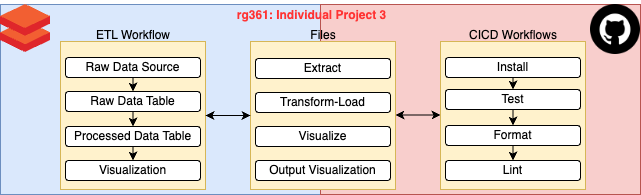

The diagram above was exported from draw.io. Its source (the exported page's mxGraphModel, read from the mxfile embedded in the PNG):
<mxGraphModel dx="954" dy="627" grid="1" gridSize="10" guides="1" tooltips="1" connect="1" arrows="1" fold="1" page="1" pageScale="1" pageWidth="850" pageHeight="1100" math="0" shadow="0">
  <root>
    <mxCell id="0" />
    <mxCell id="1" parent="0" />
    <mxCell id="mm_vf1p7GOdZ5_pGH_eF-1" value="" style="rounded=0;whiteSpace=wrap;html=1;fillColor=#dae8fc;strokeColor=#6c8ebf;" parent="1" vertex="1">
      <mxGeometry x="80" y="194" width="320" height="190" as="geometry" />
    </mxCell>
    <mxCell id="mm_vf1p7GOdZ5_pGH_eF-8" value="" style="rounded=0;whiteSpace=wrap;html=1;fillColor=#fff2cc;strokeColor=#d6b656;" parent="1" vertex="1">
      <mxGeometry x="140" y="231" width="145" height="148" as="geometry" />
    </mxCell>
    <mxCell id="mm_vf1p7GOdZ5_pGH_eF-2" value="" style="rounded=0;whiteSpace=wrap;html=1;fillColor=#f8cecc;strokeColor=#b85450;" parent="1" vertex="1">
      <mxGeometry x="400" y="194" width="320" height="190" as="geometry" />
    </mxCell>
    <mxCell id="mm_vf1p7GOdZ5_pGH_eF-3" value="" style="shape=image;html=1;verticalAlign=top;verticalLabelPosition=bottom;labelBackgroundColor=#ffffff;imageAspect=0;aspect=fixed;image=https://cdn4.iconfinder.com/data/icons/miu-black-social-2/60/github-128.png" parent="1" vertex="1">
      <mxGeometry x="670" y="194" width="50" height="50" as="geometry" />
    </mxCell>
    <mxCell id="mm_vf1p7GOdZ5_pGH_eF-4" value="" style="image;sketch=0;aspect=fixed;html=1;points=[];align=center;fontSize=12;image=img/lib/mscae/Databricks.svg;" parent="1" vertex="1">
      <mxGeometry x="80" y="194" width="50" height="48" as="geometry" />
    </mxCell>
    <mxCell id="mm_vf1p7GOdZ5_pGH_eF-12" style="edgeStyle=orthogonalEdgeStyle;rounded=0;orthogonalLoop=1;jettySize=auto;html=1;exitX=0.5;exitY=1;exitDx=0;exitDy=0;entryX=0.5;entryY=0;entryDx=0;entryDy=0;" parent="1" source="mm_vf1p7GOdZ5_pGH_eF-5" target="mm_vf1p7GOdZ5_pGH_eF-6" edge="1">
      <mxGeometry relative="1" as="geometry" />
    </mxCell>
    <mxCell id="mm_vf1p7GOdZ5_pGH_eF-5" value="Raw Data Source" style="rounded=1;whiteSpace=wrap;html=1;" parent="1" vertex="1">
      <mxGeometry x="145" y="247" width="135" height="20" as="geometry" />
    </mxCell>
    <mxCell id="mm_vf1p7GOdZ5_pGH_eF-13" style="edgeStyle=orthogonalEdgeStyle;rounded=0;orthogonalLoop=1;jettySize=auto;html=1;exitX=0.5;exitY=1;exitDx=0;exitDy=0;entryX=0.5;entryY=0;entryDx=0;entryDy=0;" parent="1" source="mm_vf1p7GOdZ5_pGH_eF-6" target="mm_vf1p7GOdZ5_pGH_eF-7" edge="1">
      <mxGeometry relative="1" as="geometry" />
    </mxCell>
    <mxCell id="mm_vf1p7GOdZ5_pGH_eF-6" value="Raw Data Table" style="rounded=1;whiteSpace=wrap;html=1;" parent="1" vertex="1">
      <mxGeometry x="145" y="281" width="135" height="20" as="geometry" />
    </mxCell>
    <mxCell id="mm_vf1p7GOdZ5_pGH_eF-7" value="Processed Data Table" style="rounded=1;whiteSpace=wrap;html=1;" parent="1" vertex="1">
      <mxGeometry x="145" y="316" width="135" height="20" as="geometry" />
    </mxCell>
    <mxCell id="mm_vf1p7GOdZ5_pGH_eF-9" value="ETL Workflow" style="text;html=1;strokeColor=none;fillColor=none;align=center;verticalAlign=middle;whiteSpace=wrap;rounded=0;rotation=0;" parent="1" vertex="1">
      <mxGeometry x="167.5" y="210" width="90" height="30" as="geometry" />
    </mxCell>
    <mxCell id="mm_vf1p7GOdZ5_pGH_eF-15" value="" style="rounded=0;whiteSpace=wrap;html=1;fillColor=#fff2cc;strokeColor=#d6b656;" parent="1" vertex="1">
      <mxGeometry x="330" y="231" width="145" height="148" as="geometry" />
    </mxCell>
    <mxCell id="mm_vf1p7GOdZ5_pGH_eF-16" value="Files" style="text;html=1;strokeColor=none;fillColor=none;align=center;verticalAlign=middle;whiteSpace=wrap;rounded=0;rotation=0;" parent="1" vertex="1">
      <mxGeometry x="357.5" y="210" width="90" height="30" as="geometry" />
    </mxCell>
    <mxCell id="mm_vf1p7GOdZ5_pGH_eF-17" value="Visualize" style="rounded=1;whiteSpace=wrap;html=1;" parent="1" vertex="1">
      <mxGeometry x="335" y="316" width="135" height="20" as="geometry" />
    </mxCell>
    <mxCell id="mm_vf1p7GOdZ5_pGH_eF-18" value="Transform-Load" style="rounded=1;whiteSpace=wrap;html=1;" parent="1" vertex="1">
      <mxGeometry x="335" y="282" width="135" height="20" as="geometry" />
    </mxCell>
    <mxCell id="mm_vf1p7GOdZ5_pGH_eF-19" value="Extract" style="rounded=1;whiteSpace=wrap;html=1;" parent="1" vertex="1">
      <mxGeometry x="335" y="248" width="135" height="20" as="geometry" />
    </mxCell>
    <mxCell id="mm_vf1p7GOdZ5_pGH_eF-21" value="" style="rounded=0;whiteSpace=wrap;html=1;fillColor=#fff2cc;strokeColor=#d6b656;" parent="1" vertex="1">
      <mxGeometry x="520" y="231" width="145" height="148" as="geometry" />
    </mxCell>
    <mxCell id="mm_vf1p7GOdZ5_pGH_eF-22" value="CICD Workflows" style="text;html=1;strokeColor=none;fillColor=none;align=center;verticalAlign=middle;whiteSpace=wrap;rounded=0;rotation=0;" parent="1" vertex="1">
      <mxGeometry x="547.5" y="210" width="90" height="30" as="geometry" />
    </mxCell>
    <mxCell id="mm_vf1p7GOdZ5_pGH_eF-36" style="edgeStyle=orthogonalEdgeStyle;rounded=0;orthogonalLoop=1;jettySize=auto;html=1;exitX=0.5;exitY=1;exitDx=0;exitDy=0;entryX=0.5;entryY=0;entryDx=0;entryDy=0;" parent="1" source="mm_vf1p7GOdZ5_pGH_eF-23" target="mm_vf1p7GOdZ5_pGH_eF-24" edge="1">
      <mxGeometry relative="1" as="geometry" />
    </mxCell>
    <mxCell id="mm_vf1p7GOdZ5_pGH_eF-23" value="Install" style="rounded=1;whiteSpace=wrap;html=1;" parent="1" vertex="1">
      <mxGeometry x="525" y="247" width="135" height="20" as="geometry" />
    </mxCell>
    <mxCell id="mm_vf1p7GOdZ5_pGH_eF-37" style="edgeStyle=orthogonalEdgeStyle;rounded=0;orthogonalLoop=1;jettySize=auto;html=1;exitX=0.5;exitY=1;exitDx=0;exitDy=0;entryX=0.5;entryY=0;entryDx=0;entryDy=0;" parent="1" source="mm_vf1p7GOdZ5_pGH_eF-24" target="mm_vf1p7GOdZ5_pGH_eF-26" edge="1">
      <mxGeometry relative="1" as="geometry" />
    </mxCell>
    <mxCell id="mm_vf1p7GOdZ5_pGH_eF-24" value="Test" style="rounded=1;whiteSpace=wrap;html=1;" parent="1" vertex="1">
      <mxGeometry x="525" y="279" width="135" height="20" as="geometry" />
    </mxCell>
    <mxCell id="mm_vf1p7GOdZ5_pGH_eF-25" value="Lint" style="rounded=1;whiteSpace=wrap;html=1;" parent="1" vertex="1">
      <mxGeometry x="525" y="350" width="135" height="20" as="geometry" />
    </mxCell>
    <mxCell id="mm_vf1p7GOdZ5_pGH_eF-38" style="edgeStyle=orthogonalEdgeStyle;rounded=0;orthogonalLoop=1;jettySize=auto;html=1;exitX=0.5;exitY=1;exitDx=0;exitDy=0;entryX=0.5;entryY=0;entryDx=0;entryDy=0;" parent="1" source="mm_vf1p7GOdZ5_pGH_eF-26" target="mm_vf1p7GOdZ5_pGH_eF-25" edge="1">
      <mxGeometry relative="1" as="geometry" />
    </mxCell>
    <mxCell id="mm_vf1p7GOdZ5_pGH_eF-26" value="Format" style="rounded=1;whiteSpace=wrap;html=1;" parent="1" vertex="1">
      <mxGeometry x="525" y="315" width="135" height="20" as="geometry" />
    </mxCell>
    <mxCell id="mm_vf1p7GOdZ5_pGH_eF-30" value="" style="endArrow=classic;startArrow=classic;html=1;rounded=0;entryX=0;entryY=0.5;entryDx=0;entryDy=0;exitX=1;exitY=0.5;exitDx=0;exitDy=0;" parent="1" source="mm_vf1p7GOdZ5_pGH_eF-8" target="mm_vf1p7GOdZ5_pGH_eF-15" edge="1">
      <mxGeometry width="50" height="50" relative="1" as="geometry">
        <mxPoint x="285" y="310" as="sourcePoint" />
        <mxPoint x="335" y="260" as="targetPoint" />
      </mxGeometry>
    </mxCell>
    <mxCell id="mm_vf1p7GOdZ5_pGH_eF-31" value="" style="endArrow=classic;startArrow=classic;html=1;rounded=0;entryX=0;entryY=0.5;entryDx=0;entryDy=0;exitX=1;exitY=0.5;exitDx=0;exitDy=0;" parent="1" edge="1">
      <mxGeometry width="50" height="50" relative="1" as="geometry">
        <mxPoint x="475" y="304.5" as="sourcePoint" />
        <mxPoint x="520" y="304.5" as="targetPoint" />
      </mxGeometry>
    </mxCell>
    <mxCell id="mm_vf1p7GOdZ5_pGH_eF-34" value="&lt;b&gt;&lt;font color=&quot;#ff3333&quot;&gt;rg361: Individual Project 3&lt;/font&gt;&lt;/b&gt;" style="text;html=1;strokeColor=none;fillColor=none;align=center;verticalAlign=middle;whiteSpace=wrap;rounded=0;" parent="1" vertex="1">
      <mxGeometry x="264.5" y="190" width="252.5" height="30" as="geometry" />
    </mxCell>
    <mxCell id="VNAiXKeo3Q_JBGDV3qYt-1" value="Visualization" style="rounded=1;whiteSpace=wrap;html=1;" vertex="1" parent="1">
      <mxGeometry x="145" y="350" width="135" height="20" as="geometry" />
    </mxCell>
    <mxCell id="VNAiXKeo3Q_JBGDV3qYt-3" style="edgeStyle=orthogonalEdgeStyle;rounded=0;orthogonalLoop=1;jettySize=auto;html=1;entryX=0.5;entryY=0;entryDx=0;entryDy=0;exitX=0.5;exitY=1;exitDx=0;exitDy=0;" edge="1" parent="1" source="mm_vf1p7GOdZ5_pGH_eF-7" target="VNAiXKeo3Q_JBGDV3qYt-1">
      <mxGeometry relative="1" as="geometry">
        <mxPoint x="220" y="340" as="sourcePoint" />
        <mxPoint x="223" y="321" as="targetPoint" />
      </mxGeometry>
    </mxCell>
    <mxCell id="VNAiXKeo3Q_JBGDV3qYt-4" value="Output Visualization" style="rounded=1;whiteSpace=wrap;html=1;" vertex="1" parent="1">
      <mxGeometry x="335" y="350" width="135" height="20" as="geometry" />
    </mxCell>
  </root>
</mxGraphModel>